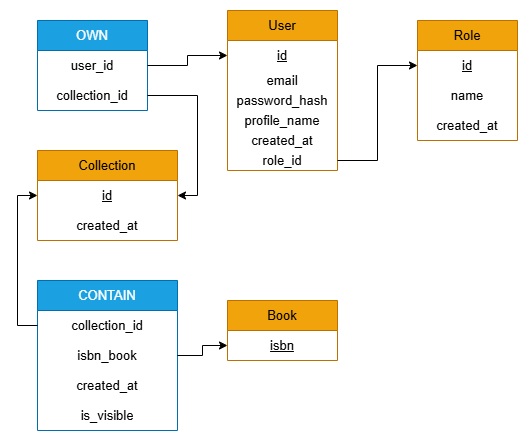

The diagram above was exported from draw.io. Its source (the exported page's mxGraphModel, read from the mxfile embedded in the PNG):
<mxGraphModel dx="946" dy="623" grid="1" gridSize="10" guides="1" tooltips="1" connect="1" arrows="1" fold="1" page="1" pageScale="1" pageWidth="827" pageHeight="1169" background="#FFFFFF" math="0" shadow="0">
  <root>
    <mxCell id="0" />
    <mxCell id="1" parent="0" />
    <mxCell id="34KFlW6LWy99RpA35dvs-5" value="User" style="swimlane;fontStyle=0;childLayout=stackLayout;horizontal=1;startSize=30;horizontalStack=0;resizeParent=1;resizeParentMax=0;resizeLast=0;collapsible=1;marginBottom=0;whiteSpace=wrap;html=1;align=center;fillColor=#f0a30a;fontColor=#000000;strokeColor=#BD7000;fontSize=13;" vertex="1" parent="1">
      <mxGeometry x="480" y="50" width="110" height="160" as="geometry">
        <mxRectangle x="300" y="150" width="60" height="30" as="alternateBounds" />
      </mxGeometry>
    </mxCell>
    <mxCell id="34KFlW6LWy99RpA35dvs-6" value="id" style="text;strokeColor=none;fillColor=none;align=center;verticalAlign=middle;spacingLeft=4;spacingRight=4;overflow=hidden;points=[[0,0.5],[1,0.5]];portConstraint=eastwest;rotatable=0;whiteSpace=wrap;html=1;fontStyle=4;fontSize=13;" vertex="1" parent="34KFlW6LWy99RpA35dvs-5">
      <mxGeometry y="30" width="110" height="30" as="geometry" />
    </mxCell>
    <mxCell id="34KFlW6LWy99RpA35dvs-7" value="email" style="text;strokeColor=none;fillColor=none;align=center;verticalAlign=middle;spacingLeft=4;spacingRight=4;overflow=hidden;points=[[0,0.5],[1,0.5]];portConstraint=eastwest;rotatable=0;whiteSpace=wrap;html=1;fontSize=13;" vertex="1" parent="34KFlW6LWy99RpA35dvs-5">
      <mxGeometry y="60" width="110" height="20" as="geometry" />
    </mxCell>
    <mxCell id="34KFlW6LWy99RpA35dvs-24" value="password_hash" style="text;strokeColor=none;fillColor=none;align=center;verticalAlign=middle;spacingLeft=4;spacingRight=4;overflow=hidden;points=[[0,0.5],[1,0.5]];portConstraint=eastwest;rotatable=0;whiteSpace=wrap;html=1;fontSize=13;" vertex="1" parent="34KFlW6LWy99RpA35dvs-5">
      <mxGeometry y="80" width="110" height="20" as="geometry" />
    </mxCell>
    <mxCell id="34KFlW6LWy99RpA35dvs-23" value="profile_name" style="text;strokeColor=none;fillColor=none;align=center;verticalAlign=middle;spacingLeft=4;spacingRight=4;overflow=hidden;points=[[0,0.5],[1,0.5]];portConstraint=eastwest;rotatable=0;whiteSpace=wrap;html=1;fontSize=13;" vertex="1" parent="34KFlW6LWy99RpA35dvs-5">
      <mxGeometry y="100" width="110" height="20" as="geometry" />
    </mxCell>
    <mxCell id="34KFlW6LWy99RpA35dvs-25" value="created_at" style="text;strokeColor=none;fillColor=none;align=center;verticalAlign=middle;spacingLeft=4;spacingRight=4;overflow=hidden;points=[[0,0.5],[1,0.5]];portConstraint=eastwest;rotatable=0;whiteSpace=wrap;html=1;fontSize=13;" vertex="1" parent="34KFlW6LWy99RpA35dvs-5">
      <mxGeometry y="120" width="110" height="20" as="geometry" />
    </mxCell>
    <mxCell id="34KFlW6LWy99RpA35dvs-8" value="role_id" style="text;strokeColor=none;fillColor=none;align=center;verticalAlign=middle;spacingLeft=4;spacingRight=4;overflow=hidden;points=[[0,0.5],[1,0.5]];portConstraint=eastwest;rotatable=0;whiteSpace=wrap;html=1;fontSize=13;" vertex="1" parent="34KFlW6LWy99RpA35dvs-5">
      <mxGeometry y="140" width="110" height="20" as="geometry" />
    </mxCell>
    <mxCell id="34KFlW6LWy99RpA35dvs-10" value="Role" style="swimlane;fontStyle=0;childLayout=stackLayout;horizontal=1;startSize=30;horizontalStack=0;resizeParent=1;resizeParentMax=0;resizeLast=0;collapsible=1;marginBottom=0;whiteSpace=wrap;html=1;align=center;fillColor=#f0a30a;fontColor=#000000;strokeColor=#BD7000;fontSize=13;" vertex="1" parent="1">
      <mxGeometry x="670" y="60" width="100" height="120" as="geometry" />
    </mxCell>
    <mxCell id="34KFlW6LWy99RpA35dvs-11" value="id" style="text;strokeColor=none;fillColor=none;align=center;verticalAlign=middle;spacingLeft=4;spacingRight=4;overflow=hidden;points=[[0,0.5],[1,0.5]];portConstraint=eastwest;rotatable=0;whiteSpace=wrap;html=1;fontStyle=4;fontSize=13;" vertex="1" parent="34KFlW6LWy99RpA35dvs-10">
      <mxGeometry y="30" width="100" height="30" as="geometry" />
    </mxCell>
    <mxCell id="34KFlW6LWy99RpA35dvs-12" value="name" style="text;strokeColor=none;fillColor=none;align=center;verticalAlign=middle;spacingLeft=4;spacingRight=4;overflow=hidden;points=[[0,0.5],[1,0.5]];portConstraint=eastwest;rotatable=0;whiteSpace=wrap;html=1;fontSize=13;" vertex="1" parent="34KFlW6LWy99RpA35dvs-10">
      <mxGeometry y="60" width="100" height="30" as="geometry" />
    </mxCell>
    <mxCell id="34KFlW6LWy99RpA35dvs-13" value="created_at" style="text;strokeColor=none;fillColor=none;align=center;verticalAlign=middle;spacingLeft=4;spacingRight=4;overflow=hidden;points=[[0,0.5],[1,0.5]];portConstraint=eastwest;rotatable=0;whiteSpace=wrap;html=1;fontSize=13;" vertex="1" parent="34KFlW6LWy99RpA35dvs-10">
      <mxGeometry y="90" width="100" height="30" as="geometry" />
    </mxCell>
    <mxCell id="34KFlW6LWy99RpA35dvs-14" value="Book" style="swimlane;fontStyle=0;childLayout=stackLayout;horizontal=1;startSize=30;horizontalStack=0;resizeParent=1;resizeParentMax=0;resizeLast=0;collapsible=1;marginBottom=0;whiteSpace=wrap;html=1;align=center;fillColor=#f0a30a;fontColor=#000000;strokeColor=#BD7000;fontSize=13;" vertex="1" parent="1">
      <mxGeometry x="480" y="340" width="110" height="60" as="geometry" />
    </mxCell>
    <mxCell id="34KFlW6LWy99RpA35dvs-15" value="isbn" style="text;strokeColor=none;fillColor=none;align=center;verticalAlign=middle;spacingLeft=4;spacingRight=4;overflow=hidden;points=[[0,0.5],[1,0.5]];portConstraint=eastwest;rotatable=0;whiteSpace=wrap;html=1;fontStyle=4;fontSize=13;" vertex="1" parent="34KFlW6LWy99RpA35dvs-14">
      <mxGeometry y="30" width="110" height="30" as="geometry" />
    </mxCell>
    <mxCell id="34KFlW6LWy99RpA35dvs-18" value="CONTAIN" style="swimlane;fontStyle=0;childLayout=stackLayout;horizontal=1;startSize=30;horizontalStack=0;resizeParent=1;resizeParentMax=0;resizeLast=0;collapsible=1;marginBottom=0;whiteSpace=wrap;html=1;align=center;fillColor=#1ba1e2;fontColor=#ffffff;strokeColor=#006EAF;fontSize=13;" vertex="1" parent="1">
      <mxGeometry x="290" y="320" width="140" height="150" as="geometry" />
    </mxCell>
    <mxCell id="34KFlW6LWy99RpA35dvs-19" value="collection_id" style="text;strokeColor=none;fillColor=none;align=center;verticalAlign=middle;spacingLeft=4;spacingRight=4;overflow=hidden;points=[[0,0.5],[1,0.5]];portConstraint=eastwest;rotatable=0;whiteSpace=wrap;html=1;fontSize=13;" vertex="1" parent="34KFlW6LWy99RpA35dvs-18">
      <mxGeometry y="30" width="140" height="30" as="geometry" />
    </mxCell>
    <mxCell id="4YyblBBXdiIOkOZtwxo4-8" value="isbn_book" style="text;strokeColor=none;fillColor=none;align=center;verticalAlign=middle;spacingLeft=4;spacingRight=4;overflow=hidden;points=[[0,0.5],[1,0.5]];portConstraint=eastwest;rotatable=0;whiteSpace=wrap;html=1;fontSize=13;" vertex="1" parent="34KFlW6LWy99RpA35dvs-18">
      <mxGeometry y="60" width="140" height="30" as="geometry" />
    </mxCell>
    <mxCell id="4YyblBBXdiIOkOZtwxo4-7" value="created_at" style="text;strokeColor=none;fillColor=none;align=center;verticalAlign=middle;spacingLeft=4;spacingRight=4;overflow=hidden;points=[[0,0.5],[1,0.5]];portConstraint=eastwest;rotatable=0;whiteSpace=wrap;html=1;fontSize=13;" vertex="1" parent="34KFlW6LWy99RpA35dvs-18">
      <mxGeometry y="90" width="140" height="30" as="geometry" />
    </mxCell>
    <mxCell id="34KFlW6LWy99RpA35dvs-20" value="is_visible" style="text;strokeColor=none;fillColor=none;align=center;verticalAlign=middle;spacingLeft=4;spacingRight=4;overflow=hidden;points=[[0,0.5],[1,0.5]];portConstraint=eastwest;rotatable=0;whiteSpace=wrap;html=1;fontSize=13;" vertex="1" parent="34KFlW6LWy99RpA35dvs-18">
      <mxGeometry y="120" width="140" height="30" as="geometry" />
    </mxCell>
    <mxCell id="34KFlW6LWy99RpA35dvs-26" value="OWN" style="swimlane;fontStyle=0;childLayout=stackLayout;horizontal=1;startSize=30;horizontalStack=0;resizeParent=1;resizeParentMax=0;resizeLast=0;collapsible=1;marginBottom=0;whiteSpace=wrap;html=1;align=center;fillColor=#1ba1e2;fontColor=#ffffff;strokeColor=#006EAF;fontSize=13;" vertex="1" parent="1">
      <mxGeometry x="290" y="60" width="110" height="90" as="geometry" />
    </mxCell>
    <mxCell id="4YyblBBXdiIOkOZtwxo4-2" value="user_id" style="text;strokeColor=none;fillColor=none;align=center;verticalAlign=middle;spacingLeft=4;spacingRight=4;overflow=hidden;points=[[0,0.5],[1,0.5]];portConstraint=eastwest;rotatable=0;whiteSpace=wrap;html=1;fontSize=13;" vertex="1" parent="34KFlW6LWy99RpA35dvs-26">
      <mxGeometry y="30" width="110" height="30" as="geometry" />
    </mxCell>
    <mxCell id="34KFlW6LWy99RpA35dvs-28" value="collection_id" style="text;strokeColor=none;fillColor=none;align=center;verticalAlign=middle;spacingLeft=4;spacingRight=4;overflow=hidden;points=[[0,0.5],[1,0.5]];portConstraint=eastwest;rotatable=0;whiteSpace=wrap;html=1;fontSize=13;" vertex="1" parent="34KFlW6LWy99RpA35dvs-26">
      <mxGeometry y="60" width="110" height="30" as="geometry" />
    </mxCell>
    <mxCell id="4YyblBBXdiIOkOZtwxo4-1" style="edgeStyle=orthogonalEdgeStyle;rounded=0;orthogonalLoop=1;jettySize=auto;html=1;exitX=1;exitY=0.5;exitDx=0;exitDy=0;entryX=0;entryY=0.5;entryDx=0;entryDy=0;align=center;fontSize=13;" edge="1" parent="1" source="34KFlW6LWy99RpA35dvs-8" target="34KFlW6LWy99RpA35dvs-11">
      <mxGeometry relative="1" as="geometry" />
    </mxCell>
    <mxCell id="4YyblBBXdiIOkOZtwxo4-4" value="Collection" style="swimlane;fontStyle=0;childLayout=stackLayout;horizontal=1;startSize=30;horizontalStack=0;resizeParent=1;resizeParentMax=0;resizeLast=0;collapsible=1;marginBottom=0;whiteSpace=wrap;html=1;align=center;fillColor=#f0a30a;fontColor=#000000;strokeColor=#BD7000;fontSize=13;" vertex="1" parent="1">
      <mxGeometry x="290" y="190" width="140" height="90" as="geometry" />
    </mxCell>
    <mxCell id="4YyblBBXdiIOkOZtwxo4-5" value="id" style="text;strokeColor=none;fillColor=none;align=center;verticalAlign=middle;spacingLeft=4;spacingRight=4;overflow=hidden;points=[[0,0.5],[1,0.5]];portConstraint=eastwest;rotatable=0;whiteSpace=wrap;html=1;fontStyle=4;fontSize=13;" vertex="1" parent="4YyblBBXdiIOkOZtwxo4-4">
      <mxGeometry y="30" width="140" height="30" as="geometry" />
    </mxCell>
    <mxCell id="4YyblBBXdiIOkOZtwxo4-6" value="created_at" style="text;strokeColor=none;fillColor=none;align=center;verticalAlign=middle;spacingLeft=4;spacingRight=4;overflow=hidden;points=[[0,0.5],[1,0.5]];portConstraint=eastwest;rotatable=0;whiteSpace=wrap;html=1;fontSize=13;" vertex="1" parent="4YyblBBXdiIOkOZtwxo4-4">
      <mxGeometry y="60" width="140" height="30" as="geometry" />
    </mxCell>
    <mxCell id="4YyblBBXdiIOkOZtwxo4-9" style="edgeStyle=orthogonalEdgeStyle;rounded=0;orthogonalLoop=1;jettySize=auto;html=1;exitX=1;exitY=0.5;exitDx=0;exitDy=0;align=center;fontSize=13;" edge="1" parent="1" source="4YyblBBXdiIOkOZtwxo4-2" target="34KFlW6LWy99RpA35dvs-6">
      <mxGeometry relative="1" as="geometry" />
    </mxCell>
    <mxCell id="4YyblBBXdiIOkOZtwxo4-13" style="edgeStyle=orthogonalEdgeStyle;rounded=0;orthogonalLoop=1;jettySize=auto;html=1;exitX=0;exitY=0.5;exitDx=0;exitDy=0;entryX=0;entryY=0.5;entryDx=0;entryDy=0;align=center;fontSize=13;" edge="1" parent="1" source="34KFlW6LWy99RpA35dvs-19" target="4YyblBBXdiIOkOZtwxo4-5">
      <mxGeometry relative="1" as="geometry" />
    </mxCell>
    <mxCell id="4YyblBBXdiIOkOZtwxo4-14" style="edgeStyle=orthogonalEdgeStyle;rounded=0;orthogonalLoop=1;jettySize=auto;html=1;entryX=1;entryY=0.5;entryDx=0;entryDy=0;align=center;fontSize=13;" edge="1" parent="1" source="34KFlW6LWy99RpA35dvs-28" target="4YyblBBXdiIOkOZtwxo4-5">
      <mxGeometry relative="1" as="geometry" />
    </mxCell>
    <mxCell id="4YyblBBXdiIOkOZtwxo4-16" style="edgeStyle=orthogonalEdgeStyle;rounded=0;orthogonalLoop=1;jettySize=auto;html=1;exitX=1;exitY=0.5;exitDx=0;exitDy=0;align=center;fontSize=13;" edge="1" parent="1" source="4YyblBBXdiIOkOZtwxo4-8" target="34KFlW6LWy99RpA35dvs-15">
      <mxGeometry relative="1" as="geometry" />
    </mxCell>
  </root>
</mxGraphModel>